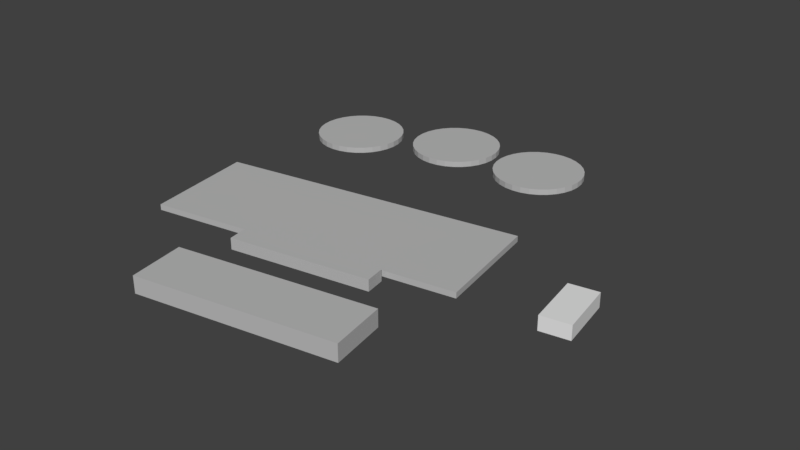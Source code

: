 # Source: w.blend  (saved by Blender 2.79.0; exported with 4.5.12 LTS)
import bpy
from mathutils import Matrix  # noqa: F401  (used for matrix-valued properties, if any)

bpy.ops.wm.read_factory_settings(use_empty=True)
scene = bpy.context.scene
scene.name = 'Scene'

# ---- collections
col_collection_1 = bpy.data.collections.new('Collection 1'); scene.collection.children.link(col_collection_1)

# ---- materials (node trees are filled in below, after node groups)
mat_material_001 = bpy.data.materials.new('Material.001')
mat_material_001.alpha_threshold = 0.0
mat_material_001.use_transparent_shadow = False
mat_material_001.roughness = 0.5
mat_material = bpy.data.materials.new('Material')
mat_material.alpha_threshold = 0.0
mat_material.use_transparent_shadow = False
mat_material.diffuse_color = (0.4969, 0.4969, 0.4969, 1.0)
mat_material.roughness = 0.5
mat_material_002 = bpy.data.materials.new('Material.002')
mat_material_002.alpha_threshold = 0.0
mat_material_002.use_transparent_shadow = False
mat_material_002.diffuse_color = (0.4969, 0.4969, 0.4969, 1.0)
mat_material_002.roughness = 0.5
mat_material_003 = bpy.data.materials.new('Material.003')
mat_material_003.alpha_threshold = 0.0
mat_material_003.use_transparent_shadow = False
mat_material_003.diffuse_color = (0.4969, 0.4969, 0.4969, 1.0)
mat_material_003.roughness = 0.5

# ---- material node trees

# ---- world
world_world = bpy.data.worlds.new('World'); scene.world = world_world
world_world.color = (0.05088, 0.05088, 0.05088)
world_world.use_sun_shadow = False
world_world.sun_shadow_jitter_overblur = 0.0
world_world.cycles.sampling_method = 'MANUAL'

# ---- meshes
me_cubo_003 = bpy.data.meshes.new('Cubo.003')
me_cubo_003.from_pydata([(-10.0, -5.0, -2.5), (-10.0, -5.0, 2.5), (-10.0, 5.0, -2.5), (-10.0, 5.0, 2.5), (10.0, -5.0, -2.5), (10.0, -5.0, 2.5), (10.0, 5.0, -2.5), (10.0, 5.0, 2.5)], [], [(0, 1, 3, 2), (2, 3, 7, 6), (6, 7, 5, 4), (4, 5, 1, 0), (2, 6, 4, 0), (7, 3, 1, 5)])
_uv = me_cubo_003.uv_layers.new(name='MapaUV')
_uv.uv.foreach_set('vector', [0.7738, 0.7824, 0.722, 0.7824, 0.722, 0.6789, 0.7738, 0.6789, 0.929, 0.4719, 0.9808, 0.4719, 0.9808, 0.6789, 0.929, 0.6789, 0.722, 0.7824, 0.6703, 0.7824, 0.6703, 0.6789, 0.722, 0.6789, 0.8773, 0.4719, 0.929, 0.4719, 0.929, 0.6789, 0.8773, 0.6789, 0.6703, 0.6789, 0.6703, 0.4719, 0.7738, 0.4719, 0.7738, 0.6789, 0.3403, 0.1923, 0.1333, 0.1938, 0.1326, 0.09031, 0.3396, 0.0888])
me_cubo_003.materials.append(mat_material_001)
me_cubo_003.use_remesh_preserve_volume = False
me_cubo_003.use_remesh_preserve_attributes = False
me_cubo_003.use_mirror_vertex_groups = False
me_cubo_003.update()
me_cubo_002 = bpy.data.meshes.new('Cubo.002')
me_cubo_002.from_pydata([(-25.0, -3.5, -2.0), (-25.0, -3.5, 2.0), (-25.0, 3.5, -2.0), (-25.0, 3.5, 2.0), (25.0, -3.5, -2.0), (25.0, -3.5, 2.0), (25.0, 3.5, -2.0), (25.0, 3.5, 2.0)], [], [(0, 1, 3, 2), (2, 3, 7, 6), (6, 7, 5, 4), (4, 5, 1, 0), (2, 6, 4, 0), (7, 3, 1, 5)])
_uv = me_cubo_002.uv_layers.new(name='UVMap')
_uv.uv.foreach_set('vector', [0.9729, 0.6278, 0.916, 0.6278, 0.916, 0.576, 0.9729, 0.576, 0.916, 0.8941, 0.8591, 0.8941, 0.859, 0.5242, 0.916, 0.5242, 0.9729, 0.576, 0.916, 0.576, 0.916, 0.5242, 0.9729, 0.5242, 0.8021, 0.5242, 0.859, 0.5242, 0.859, 0.8941, 0.8021, 0.8941, 0.603, 0.8941, 0.603, 0.5242, 0.7025, 0.5242, 0.7025, 0.8941, 0.4326, 0.1797, 0.06274, 0.1849, 0.06134, 0.08529, 0.4312, 0.08011])
me_cubo_002.materials.append(mat_material)
me_cubo_002.use_remesh_preserve_volume = False
me_cubo_002.use_remesh_preserve_attributes = False
me_cubo_002.use_mirror_vertex_groups = False
me_cubo_002.update()
me_cubo_001 = bpy.data.meshes.new('Cubo.001')
me_cubo_001.from_pydata([(-35.0, -10.0, -3.0), (-35.0, -10.0, 3.0), (-35.0, 10.0, -3.0), (-35.0, 10.0, 3.0), (35.0, -10.0, -3.0), (35.0, -10.0, 3.0), (35.0, 10.0, -3.0), (35.0, 10.0, 3.0)], [], [(0, 1, 3, 2), (2, 3, 7, 6), (6, 7, 5, 4), (4, 5, 1, 0), (2, 6, 4, 0), (7, 3, 1, 5)])
_uv = me_cubo_001.uv_layers.new(name='UVMap')
_uv.uv.foreach_set('vector', [0.9907, 0.6786, 0.9521, 0.6786, 0.9521, 0.5718, 0.9907, 0.5718, 0.9134, 0.8388, 0.8747, 0.8388, 0.8747, 0.465, 0.9134, 0.465, 0.9907, 0.5718, 0.9521, 0.5718, 0.9521, 0.465, 0.9907, 0.465, 0.9134, 0.465, 0.9521, 0.465, 0.9521, 0.8388, 0.9134, 0.8388, 0.7458, 0.8388, 0.7458, 0.465, 0.8747, 0.465, 0.8747, 0.8388, 0.4521, 0.1727, 0.03017, 0.1729, 0.03013, 0.02736, 0.4521, 0.02723])
me_cubo_001.materials.append(mat_material)
me_cubo_001.use_remesh_preserve_volume = False
me_cubo_001.use_remesh_preserve_attributes = False
me_cubo_001.use_mirror_vertex_groups = False
me_cubo_001.update()
me_cubo = bpy.data.meshes.new('Cubo')
me_cubo.from_pydata([(-55.0, -20.0, -1.0), (-55.0, -20.0, 1.0), (-55.0, 20.0, -1.0), (-55.0, 20.0, 1.0), (55.0, -20.0, -1.0), (55.0, -20.0, 1.0), (55.0, 20.0, -1.0), (55.0, 20.0, 1.0)], [], [(0, 1, 3, 2), (2, 3, 7, 6), (6, 7, 5, 4), (4, 5, 1, 0), (2, 6, 4, 0), (7, 3, 1, 5)])
_uv = me_cubo.uv_layers.new(name='UVMap')
_uv.uv.foreach_set('vector', [0.971, 0.6466, 0.9595, 0.6466, 0.9595, 0.4666, 0.971, 0.4666, 0.6856, 0.9198, 0.7059, 0.9357, 0.9149, 0.935, 0.8948, 0.9647, 0.971, 0.8266, 0.9595, 0.8266, 0.9595, 0.6466, 0.971, 0.6466, 0.948, 0.4666, 0.9595, 0.4666, 0.9595, 0.9616, 0.948, 0.9616, 1.774e-07, 1.0, 0.0, 0.0, 0.4651, 0.0, 0.4651, 1.0, 0.5474, 0.6736, 0.05782, 0.6727, 0.05814, 0.4947, 0.5477, 0.4956])
me_cubo.materials.append(mat_material)
me_cubo.use_remesh_preserve_volume = False
me_cubo.use_remesh_preserve_attributes = False
me_cubo.use_mirror_vertex_groups = False
me_cubo.update()
me_cilindro = bpy.data.meshes.new('Cilindro')
me_cilindro.from_pydata([(0.0, 16.0, -1.0), (0.0, 16.0, 1.0), (3.121, 15.69, -1.0), (3.121, 15.69, 1.0), (6.123, 14.78, -1.0), (6.123, 14.78, 1.0), (8.889, 13.3, -1.0), (8.889, 13.3, 1.0), (11.31, 11.31, -1.0), (11.31, 11.31, 1.0), (13.3, 8.889, -1.0), (13.3, 8.889, 1.0), (14.78, 6.123, -1.0), (14.78, 6.123, 1.0), (15.69, 3.121, -1.0), (15.69, 3.121, 1.0), (16.0, 1.208e-06, -1.0), (16.0, 1.208e-06, 1.0), (15.69, -3.121, -1.0), (15.69, -3.121, 1.0), (14.78, -6.123, -1.0), (14.78, -6.123, 1.0), (13.3, -8.889, -1.0), (13.3, -8.889, 1.0), (11.31, -11.31, -1.0), (11.31, -11.31, 1.0), (8.889, -13.3, -1.0), (8.889, -13.3, 1.0), (6.123, -14.78, -1.0), (6.123, -14.78, 1.0), (3.121, -15.69, -1.0), (3.121, -15.69, 1.0), (-5.213e-06, -16.0, -1.0), (-5.213e-06, -16.0, 1.0), (-3.121, -15.69, -1.0), (-3.121, -15.69, 1.0), (-6.123, -14.78, -1.0), (-6.123, -14.78, 1.0), (-8.889, -13.3, -1.0), (-8.889, -13.3, 1.0), (-11.31, -11.31, -1.0), (-11.31, -11.31, 1.0), (-13.3, -8.889, -1.0), (-13.3, -8.889, 1.0), (-14.78, -6.123, -1.0), (-14.78, -6.123, 1.0), (-15.69, -3.121, -1.0), (-15.69, -3.121, 1.0), (-16.0, 1.545e-05, -1.0), (-16.0, 1.545e-05, 1.0), (-15.69, 3.121, -1.0), (-15.69, 3.121, 1.0), (-14.78, 6.123, -1.0), (-14.78, 6.123, 1.0), (-13.3, 8.889, -1.0), (-13.3, 8.889, 1.0), (-11.31, 11.31, -1.0), (-11.31, 11.31, 1.0), (-8.889, 13.3, -1.0), (-8.889, 13.3, 1.0), (-6.123, 14.78, -1.0), (-6.123, 14.78, 1.0), (-3.121, 15.69, -1.0), (-3.121, 15.69, 1.0)], [], [(0, 1, 3, 2), (2, 3, 5, 4), (4, 5, 7, 6), (6, 7, 9, 8), (8, 9, 11, 10), (10, 11, 13, 12), (12, 13, 15, 14), (14, 15, 17, 16), (16, 17, 19, 18), (18, 19, 21, 20), (20, 21, 23, 22), (22, 23, 25, 24), (24, 25, 27, 26), (26, 27, 29, 28), (28, 29, 31, 30), (30, 31, 33, 32), (32, 33, 35, 34), (34, 35, 37, 36), (36, 37, 39, 38), (38, 39, 41, 40), (40, 41, 43, 42), (42, 43, 45, 44), (44, 45, 47, 46), (46, 47, 49, 48), (48, 49, 51, 50), (50, 51, 53, 52), (52, 53, 55, 54), (54, 55, 57, 56), (56, 57, 59, 58), (58, 59, 61, 60), (3, 1, 63, 61, 59, 57, 55, 53, 51, 49, 47, 45, 43, 41, 39, 37, 35, 33, 31, 29, 27, 25, 23, 21, 19, 17, 15, 13, 11, 9, 7, 5), (60, 61, 63, 62), (62, 63, 1, 0), (0, 2, 4, 6, 8, 10, 12, 14, 16, 18, 20, 22, 24, 26, 28, 30, 32, 34, 36, 38, 40, 42, 44, 46, 48, 50, 52, 54, 56, 58, 60, 62)])
_uv = me_cilindro.uv_layers.new(name='MapaUV')
_uv.uv.foreach_set('vector', [0.9013, 0.9721, 0.9013, 0.9721, 0.9144, 0.9708, 0.9144, 0.9708, 0.9144, 0.9708, 0.9144, 0.9708, 0.927, 0.967, 0.927, 0.967, 0.927, 0.967, 0.927, 0.967, 0.9386, 0.9608, 0.9386, 0.9608, 0.9386, 0.9608, 0.9386, 0.9608, 0.9487, 0.9525, 0.9487, 0.9525, 0.9487, 0.9525, 0.9487, 0.9525, 0.9571, 0.9423, 0.9571, 0.9423, 0.9571, 0.9423, 0.9571, 0.9423, 0.9633, 0.9307, 0.9633, 0.9307, 0.9633, 0.9307, 0.9633, 0.9307, 0.9671, 0.9181, 0.9671, 0.9181, 0.9671, 0.9181, 0.9671, 0.9181, 0.9684, 0.905, 0.9684, 0.905, 0.9684, 0.905, 0.9684, 0.905, 0.9671, 0.8919, 0.9671, 0.8919, 0.9671, 0.8919, 0.9671, 0.8919, 0.9633, 0.8794, 0.9633, 0.8794, 0.9633, 0.8794, 0.9633, 0.8794, 0.9571, 0.8678, 0.9571, 0.8678, 0.9571, 0.8678, 0.9571, 0.8678, 0.9487, 0.8576, 0.9487, 0.8576, 0.9487, 0.8576, 0.9487, 0.8576, 0.9386, 0.8493, 0.9386, 0.8493, 0.9386, 0.8493, 0.9386, 0.8493, 0.927, 0.8431, 0.927, 0.8431, 0.927, 0.8431, 0.927, 0.8431, 0.9144, 0.8392, 0.9144, 0.8392, 0.9144, 0.8392, 0.9144, 0.8392, 0.9013, 0.838, 0.9013, 0.838, 0.9013, 0.838, 0.9013, 0.838, 0.8882, 0.8392, 0.8882, 0.8392, 0.8882, 0.8392, 0.8882, 0.8392, 0.8756, 0.8431, 0.8756, 0.8431, 0.8756, 0.8431, 0.8756, 0.8431, 0.864, 0.8493, 0.864, 0.8493, 0.864, 0.8493, 0.864, 0.8493, 0.8539, 0.8576, 0.8539, 0.8576, 0.8539, 0.8576, 0.8539, 0.8576, 0.8455, 0.8678, 0.8455, 0.8678, 0.8455, 0.8678, 0.8455, 0.8678, 0.8393, 0.8794, 0.8393, 0.8794, 0.8393, 0.8794, 0.8393, 0.8794, 0.8355, 0.8919, 0.8355, 0.8919, 0.8355, 0.8919, 0.8355, 0.8919, 0.8342, 0.905, 0.8342, 0.905, 0.8342, 0.905, 0.8342, 0.905, 0.8355, 0.9181, 0.8355, 0.9181, 0.8355, 0.9181, 0.8355, 0.9181, 0.8393, 0.9307, 0.8393, 0.9307, 0.8393, 0.9307, 0.8393, 0.9307, 0.8455, 0.9423, 0.8455, 0.9423, 0.8455, 0.9423, 0.8455, 0.9423, 0.8539, 0.9525, 0.8539, 0.9525, 0.8539, 0.9525, 0.8539, 0.9525, 0.864, 0.9608, 0.864, 0.9608, 0.864, 0.9608, 0.864, 0.9608, 0.8756, 0.967, 0.8756, 0.967, 0.1581, 0.9384, 0.1461, 0.9384, 0.1343, 0.936, 0.1232, 0.9314, 0.1132, 0.9248, 0.1048, 0.9163, 0.09809, 0.9063, 0.0935, 0.8952, 0.09116, 0.8835, 0.09116, 0.8715, 0.0935, 0.8597, 0.09809, 0.8486, 0.1048, 0.8387, 0.1132, 0.8302, 0.1232, 0.8235, 0.1343, 0.8189, 0.1461, 0.8166, 0.1581, 0.8166, 0.1698, 0.8189, 0.1809, 0.8235, 0.1909, 0.8302, 0.1994, 0.8387, 0.206, 0.8486, 0.2106, 0.8597, 0.2129, 0.8715, 0.2129, 0.8835, 0.2106, 0.8952, 0.206, 0.9063, 0.1994, 0.9163, 0.1909, 0.9248, 0.1809, 0.9314, 0.1698, 0.936, 0.8756, 0.967, 0.8756, 0.967, 0.8882, 0.9708, 0.8882, 0.9708, 0.8882, 0.9708, 0.8882, 0.9708, 0.9013, 0.9721, 0.9013, 0.9721, 0.9013, 0.9721, 0.9144, 0.9708, 0.927, 0.967, 0.9386, 0.9608, 0.9487, 0.9525, 0.9571, 0.9423, 0.9633, 0.9307, 0.9671, 0.9181, 0.9684, 0.905, 0.9671, 0.8919, 0.9633, 0.8794, 0.9571, 0.8678, 0.9487, 0.8576, 0.9386, 0.8493, 0.927, 0.8431, 0.9144, 0.8392, 0.9013, 0.838, 0.8882, 0.8392, 0.8756, 0.8431, 0.864, 0.8493, 0.8539, 0.8576, 0.8455, 0.8678, 0.8393, 0.8794, 0.8355, 0.8919, 0.8342, 0.905, 0.8355, 0.9181, 0.8393, 0.9307, 0.8455, 0.9423, 0.8539, 0.9525, 0.864, 0.9608, 0.8756, 0.967, 0.8882, 0.9708])
me_cilindro.materials.append(mat_material)
me_cilindro.use_remesh_preserve_volume = False
me_cilindro.use_remesh_preserve_attributes = False
me_cilindro.use_mirror_vertex_groups = False
me_cilindro.update()
me_cilindro_003 = bpy.data.meshes.new('Cilindro.003')
me_cilindro_003.from_pydata([(0.0, 16.0, -1.0), (0.0, 16.0, 1.0), (3.121, 15.69, -1.0), (3.121, 15.69, 1.0), (6.123, 14.78, -1.0), (6.123, 14.78, 1.0), (8.889, 13.3, -1.0), (8.889, 13.3, 1.0), (11.31, 11.31, -1.0), (11.31, 11.31, 1.0), (13.3, 8.889, -1.0), (13.3, 8.889, 1.0), (14.78, 6.123, -1.0), (14.78, 6.123, 1.0), (15.69, 3.121, -1.0), (15.69, 3.121, 1.0), (16.0, 1.208e-06, -1.0), (16.0, 1.208e-06, 1.0), (15.69, -3.121, -1.0), (15.69, -3.121, 1.0), (14.78, -6.123, -1.0), (14.78, -6.123, 1.0), (13.3, -8.889, -1.0), (13.3, -8.889, 1.0), (11.31, -11.31, -1.0), (11.31, -11.31, 1.0), (8.889, -13.3, -1.0), (8.889, -13.3, 1.0), (6.123, -14.78, -1.0), (6.123, -14.78, 1.0), (3.121, -15.69, -1.0), (3.121, -15.69, 1.0), (-5.213e-06, -16.0, -1.0), (-5.213e-06, -16.0, 1.0), (-3.121, -15.69, -1.0), (-3.121, -15.69, 1.0), (-6.123, -14.78, -1.0), (-6.123, -14.78, 1.0), (-8.889, -13.3, -1.0), (-8.889, -13.3, 1.0), (-11.31, -11.31, -1.0), (-11.31, -11.31, 1.0), (-13.3, -8.889, -1.0), (-13.3, -8.889, 1.0), (-14.78, -6.123, -1.0), (-14.78, -6.123, 1.0), (-15.69, -3.121, -1.0), (-15.69, -3.121, 1.0), (-16.0, 1.545e-05, -1.0), (-16.0, 1.545e-05, 1.0), (-15.69, 3.121, -1.0), (-15.69, 3.121, 1.0), (-14.78, 6.123, -1.0), (-14.78, 6.123, 1.0), (-13.3, 8.889, -1.0), (-13.3, 8.889, 1.0), (-11.31, 11.31, -1.0), (-11.31, 11.31, 1.0), (-8.889, 13.3, -1.0), (-8.889, 13.3, 1.0), (-6.123, 14.78, -1.0), (-6.123, 14.78, 1.0), (-3.121, 15.69, -1.0), (-3.121, 15.69, 1.0)], [], [(0, 1, 3, 2), (2, 3, 5, 4), (4, 5, 7, 6), (6, 7, 9, 8), (8, 9, 11, 10), (10, 11, 13, 12), (12, 13, 15, 14), (14, 15, 17, 16), (16, 17, 19, 18), (18, 19, 21, 20), (20, 21, 23, 22), (22, 23, 25, 24), (24, 25, 27, 26), (26, 27, 29, 28), (28, 29, 31, 30), (30, 31, 33, 32), (32, 33, 35, 34), (34, 35, 37, 36), (36, 37, 39, 38), (38, 39, 41, 40), (40, 41, 43, 42), (42, 43, 45, 44), (44, 45, 47, 46), (46, 47, 49, 48), (48, 49, 51, 50), (50, 51, 53, 52), (52, 53, 55, 54), (54, 55, 57, 56), (56, 57, 59, 58), (58, 59, 61, 60), (3, 1, 63, 61, 59, 57, 55, 53, 51, 49, 47, 45, 43, 41, 39, 37, 35, 33, 31, 29, 27, 25, 23, 21, 19, 17, 15, 13, 11, 9, 7, 5), (60, 61, 63, 62), (62, 63, 1, 0), (0, 2, 4, 6, 8, 10, 12, 14, 16, 18, 20, 22, 24, 26, 28, 30, 32, 34, 36, 38, 40, 42, 44, 46, 48, 50, 52, 54, 56, 58, 60, 62)])
_uv = me_cilindro_003.uv_layers.new(name='MapaUV')
_uv.uv.foreach_set('vector', [0.9013, 0.9721, 0.9013, 0.9721, 0.9144, 0.9708, 0.9144, 0.9708, 0.9144, 0.9708, 0.9144, 0.9708, 0.927, 0.967, 0.927, 0.967, 0.927, 0.967, 0.927, 0.967, 0.9386, 0.9608, 0.9386, 0.9608, 0.9386, 0.9608, 0.9386, 0.9608, 0.9487, 0.9525, 0.9487, 0.9525, 0.9487, 0.9525, 0.9487, 0.9525, 0.9571, 0.9423, 0.9571, 0.9423, 0.9571, 0.9423, 0.9571, 0.9423, 0.9633, 0.9307, 0.9633, 0.9307, 0.9633, 0.9307, 0.9633, 0.9307, 0.9671, 0.9181, 0.9671, 0.9181, 0.9671, 0.9181, 0.9671, 0.9181, 0.9684, 0.905, 0.9684, 0.905, 0.9684, 0.905, 0.9684, 0.905, 0.9671, 0.8919, 0.9671, 0.8919, 0.9671, 0.8919, 0.9671, 0.8919, 0.9633, 0.8794, 0.9633, 0.8794, 0.9633, 0.8794, 0.9633, 0.8794, 0.9571, 0.8678, 0.9571, 0.8678, 0.9571, 0.8678, 0.9571, 0.8678, 0.9487, 0.8576, 0.9487, 0.8576, 0.9487, 0.8576, 0.9487, 0.8576, 0.9386, 0.8493, 0.9386, 0.8493, 0.9386, 0.8493, 0.9386, 0.8493, 0.927, 0.8431, 0.927, 0.8431, 0.927, 0.8431, 0.927, 0.8431, 0.9144, 0.8392, 0.9144, 0.8392, 0.9144, 0.8392, 0.9144, 0.8392, 0.9013, 0.838, 0.9013, 0.838, 0.9013, 0.838, 0.9013, 0.838, 0.8882, 0.8392, 0.8882, 0.8392, 0.8882, 0.8392, 0.8882, 0.8392, 0.8756, 0.8431, 0.8756, 0.8431, 0.8756, 0.8431, 0.8756, 0.8431, 0.864, 0.8493, 0.864, 0.8493, 0.864, 0.8493, 0.864, 0.8493, 0.8539, 0.8576, 0.8539, 0.8576, 0.8539, 0.8576, 0.8539, 0.8576, 0.8455, 0.8678, 0.8455, 0.8678, 0.8455, 0.8678, 0.8455, 0.8678, 0.8393, 0.8794, 0.8393, 0.8794, 0.8393, 0.8794, 0.8393, 0.8794, 0.8355, 0.8919, 0.8355, 0.8919, 0.8355, 0.8919, 0.8355, 0.8919, 0.8342, 0.905, 0.8342, 0.905, 0.8342, 0.905, 0.8342, 0.905, 0.8355, 0.9181, 0.8355, 0.9181, 0.8355, 0.9181, 0.8355, 0.9181, 0.8393, 0.9307, 0.8393, 0.9307, 0.8393, 0.9307, 0.8393, 0.9307, 0.8455, 0.9423, 0.8455, 0.9423, 0.8455, 0.9423, 0.8455, 0.9423, 0.8539, 0.9525, 0.8539, 0.9525, 0.8539, 0.9525, 0.8539, 0.9525, 0.864, 0.9608, 0.864, 0.9608, 0.864, 0.9608, 0.864, 0.9608, 0.8756, 0.967, 0.8756, 0.967, 0.3193, 0.9756, 0.3073, 0.9756, 0.2955, 0.9732, 0.2844, 0.9686, 0.2745, 0.962, 0.266, 0.9535, 0.2593, 0.9435, 0.2547, 0.9324, 0.2524, 0.9207, 0.2524, 0.9087, 0.2547, 0.8969, 0.2593, 0.8858, 0.266, 0.8759, 0.2745, 0.8674, 0.2844, 0.8607, 0.2955, 0.8561, 0.3073, 0.8538, 0.3193, 0.8538, 0.331, 0.8561, 0.3421, 0.8607, 0.3521, 0.8674, 0.3606, 0.8759, 0.3672, 0.8858, 0.3718, 0.8969, 0.3742, 0.9087, 0.3742, 0.9207, 0.3718, 0.9324, 0.3672, 0.9435, 0.3606, 0.9535, 0.3521, 0.962, 0.3421, 0.9686, 0.331, 0.9732, 0.8756, 0.967, 0.8756, 0.967, 0.8882, 0.9708, 0.8882, 0.9708, 0.8882, 0.9708, 0.8882, 0.9708, 0.9013, 0.9721, 0.9013, 0.9721, 0.9013, 0.9721, 0.9144, 0.9708, 0.927, 0.967, 0.9386, 0.9608, 0.9487, 0.9525, 0.9571, 0.9423, 0.9633, 0.9307, 0.9671, 0.9181, 0.9684, 0.905, 0.9671, 0.8919, 0.9633, 0.8794, 0.9571, 0.8678, 0.9487, 0.8576, 0.9386, 0.8493, 0.927, 0.8431, 0.9144, 0.8392, 0.9013, 0.838, 0.8882, 0.8392, 0.8756, 0.8431, 0.864, 0.8493, 0.8539, 0.8576, 0.8455, 0.8678, 0.8393, 0.8794, 0.8355, 0.8919, 0.8342, 0.905, 0.8355, 0.9181, 0.8393, 0.9307, 0.8455, 0.9423, 0.8539, 0.9525, 0.864, 0.9608, 0.8756, 0.967, 0.8882, 0.9708])
me_cilindro_003.materials.append(mat_material_002)
me_cilindro_003.use_remesh_preserve_volume = False
me_cilindro_003.use_remesh_preserve_attributes = False
me_cilindro_003.use_mirror_vertex_groups = False
me_cilindro_003.update()
me_cilindro_004 = bpy.data.meshes.new('Cilindro.004')
me_cilindro_004.from_pydata([(0.0, 16.0, -1.0), (0.0, 16.0, 1.0), (3.121, 15.69, -1.0), (3.121, 15.69, 1.0), (6.123, 14.78, -1.0), (6.123, 14.78, 1.0), (8.889, 13.3, -1.0), (8.889, 13.3, 1.0), (11.31, 11.31, -1.0), (11.31, 11.31, 1.0), (13.3, 8.889, -1.0), (13.3, 8.889, 1.0), (14.78, 6.123, -1.0), (14.78, 6.123, 1.0), (15.69, 3.121, -1.0), (15.69, 3.121, 1.0), (16.0, 1.208e-06, -1.0), (16.0, 1.208e-06, 1.0), (15.69, -3.121, -1.0), (15.69, -3.121, 1.0), (14.78, -6.123, -1.0), (14.78, -6.123, 1.0), (13.3, -8.889, -1.0), (13.3, -8.889, 1.0), (11.31, -11.31, -1.0), (11.31, -11.31, 1.0), (8.889, -13.3, -1.0), (8.889, -13.3, 1.0), (6.123, -14.78, -1.0), (6.123, -14.78, 1.0), (3.121, -15.69, -1.0), (3.121, -15.69, 1.0), (-5.213e-06, -16.0, -1.0), (-5.213e-06, -16.0, 1.0), (-3.121, -15.69, -1.0), (-3.121, -15.69, 1.0), (-6.123, -14.78, -1.0), (-6.123, -14.78, 1.0), (-8.889, -13.3, -1.0), (-8.889, -13.3, 1.0), (-11.31, -11.31, -1.0), (-11.31, -11.31, 1.0), (-13.3, -8.889, -1.0), (-13.3, -8.889, 1.0), (-14.78, -6.123, -1.0), (-14.78, -6.123, 1.0), (-15.69, -3.121, -1.0), (-15.69, -3.121, 1.0), (-16.0, 1.545e-05, -1.0), (-16.0, 1.545e-05, 1.0), (-15.69, 3.121, -1.0), (-15.69, 3.121, 1.0), (-14.78, 6.123, -1.0), (-14.78, 6.123, 1.0), (-13.3, 8.889, -1.0), (-13.3, 8.889, 1.0), (-11.31, 11.31, -1.0), (-11.31, 11.31, 1.0), (-8.889, 13.3, -1.0), (-8.889, 13.3, 1.0), (-6.123, 14.78, -1.0), (-6.123, 14.78, 1.0), (-3.121, 15.69, -1.0), (-3.121, 15.69, 1.0)], [], [(0, 1, 3, 2), (2, 3, 5, 4), (4, 5, 7, 6), (6, 7, 9, 8), (8, 9, 11, 10), (10, 11, 13, 12), (12, 13, 15, 14), (14, 15, 17, 16), (16, 17, 19, 18), (18, 19, 21, 20), (20, 21, 23, 22), (22, 23, 25, 24), (24, 25, 27, 26), (26, 27, 29, 28), (28, 29, 31, 30), (30, 31, 33, 32), (32, 33, 35, 34), (34, 35, 37, 36), (36, 37, 39, 38), (38, 39, 41, 40), (40, 41, 43, 42), (42, 43, 45, 44), (44, 45, 47, 46), (46, 47, 49, 48), (48, 49, 51, 50), (50, 51, 53, 52), (52, 53, 55, 54), (54, 55, 57, 56), (56, 57, 59, 58), (58, 59, 61, 60), (3, 1, 63, 61, 59, 57, 55, 53, 51, 49, 47, 45, 43, 41, 39, 37, 35, 33, 31, 29, 27, 25, 23, 21, 19, 17, 15, 13, 11, 9, 7, 5), (60, 61, 63, 62), (62, 63, 1, 0), (0, 2, 4, 6, 8, 10, 12, 14, 16, 18, 20, 22, 24, 26, 28, 30, 32, 34, 36, 38, 40, 42, 44, 46, 48, 50, 52, 54, 56, 58, 60, 62)])
_uv = me_cilindro_004.uv_layers.new(name='MapaUV')
_uv.uv.foreach_set('vector', [0.8982, 0.9814, 0.8982, 0.9814, 0.9113, 0.9801, 0.9113, 0.9801, 0.9113, 0.9801, 0.9113, 0.9801, 0.9239, 0.9763, 0.9239, 0.9763, 0.9239, 0.9763, 0.9239, 0.9763, 0.9355, 0.9701, 0.9355, 0.9701, 0.9355, 0.9701, 0.9355, 0.9701, 0.9456, 0.9618, 0.9456, 0.9618, 0.9456, 0.9618, 0.9456, 0.9618, 0.954, 0.9516, 0.954, 0.9516, 0.954, 0.9516, 0.954, 0.9516, 0.9602, 0.94, 0.9602, 0.94, 0.9602, 0.94, 0.9602, 0.94, 0.964, 0.9274, 0.964, 0.9274, 0.964, 0.9274, 0.964, 0.9274, 0.9653, 0.9143, 0.9653, 0.9143, 0.9653, 0.9143, 0.9653, 0.9143, 0.964, 0.9012, 0.964, 0.9012, 0.964, 0.9012, 0.964, 0.9012, 0.9602, 0.8887, 0.9602, 0.8887, 0.9602, 0.8887, 0.9602, 0.8887, 0.954, 0.8771, 0.954, 0.8771, 0.954, 0.8771, 0.954, 0.8771, 0.9456, 0.8669, 0.9456, 0.8669, 0.9456, 0.8669, 0.9456, 0.8669, 0.9355, 0.8586, 0.9355, 0.8586, 0.9355, 0.8586, 0.9355, 0.8586, 0.9239, 0.8524, 0.9239, 0.8524, 0.9239, 0.8524, 0.9239, 0.8524, 0.9113, 0.8485, 0.9113, 0.8485, 0.9113, 0.8485, 0.9113, 0.8485, 0.8982, 0.8473, 0.8982, 0.8473, 0.8982, 0.8473, 0.8982, 0.8473, 0.8851, 0.8485, 0.8851, 0.8485, 0.8851, 0.8485, 0.8851, 0.8485, 0.8725, 0.8524, 0.8725, 0.8524, 0.8725, 0.8524, 0.8725, 0.8524, 0.8609, 0.8586, 0.8609, 0.8586, 0.8609, 0.8586, 0.8609, 0.8586, 0.8508, 0.8669, 0.8508, 0.8669, 0.8508, 0.8669, 0.8508, 0.8669, 0.8424, 0.8771, 0.8424, 0.8771, 0.8424, 0.8771, 0.8424, 0.8771, 0.8362, 0.8887, 0.8362, 0.8887, 0.8362, 0.8887, 0.8362, 0.8887, 0.8324, 0.9012, 0.8324, 0.9012, 0.8324, 0.9012, 0.8324, 0.9012, 0.8311, 0.9143, 0.8311, 0.9143, 0.8311, 0.9143, 0.8311, 0.9143, 0.8324, 0.9274, 0.8324, 0.9274, 0.8324, 0.9274, 0.8324, 0.9274, 0.8362, 0.94, 0.8362, 0.94, 0.8362, 0.94, 0.8362, 0.94, 0.8424, 0.9516, 0.8424, 0.9516, 0.8424, 0.9516, 0.8424, 0.9516, 0.8508, 0.9618, 0.8508, 0.9618, 0.8508, 0.9618, 0.8508, 0.9618, 0.8609, 0.9701, 0.8609, 0.9701, 0.8609, 0.9701, 0.8609, 0.9701, 0.8725, 0.9763, 0.8725, 0.9763, 0.4836, 0.9415, 0.4716, 0.9415, 0.4598, 0.9391, 0.4488, 0.9345, 0.4388, 0.9279, 0.4303, 0.9194, 0.4236, 0.9094, 0.419, 0.8983, 0.4167, 0.8866, 0.4167, 0.8746, 0.419, 0.8628, 0.4236, 0.8517, 0.4303, 0.8418, 0.4388, 0.8333, 0.4488, 0.8266, 0.4598, 0.822, 0.4716, 0.8197, 0.4836, 0.8197, 0.4954, 0.822, 0.5064, 0.8266, 0.5164, 0.8333, 0.5249, 0.8418, 0.5316, 0.8517, 0.5361, 0.8628, 0.5385, 0.8746, 0.5385, 0.8866, 0.5361, 0.8983, 0.5316, 0.9094, 0.5249, 0.9194, 0.5164, 0.9279, 0.5064, 0.9345, 0.4954, 0.9391, 0.8725, 0.9763, 0.8725, 0.9763, 0.8851, 0.9801, 0.8851, 0.9801, 0.8851, 0.9801, 0.8851, 0.9801, 0.8982, 0.9814, 0.8982, 0.9814, 0.8982, 0.9814, 0.9113, 0.9801, 0.9239, 0.9763, 0.9355, 0.9701, 0.9456, 0.9618, 0.954, 0.9516, 0.9602, 0.94, 0.964, 0.9274, 0.9653, 0.9143, 0.964, 0.9012, 0.9602, 0.8887, 0.954, 0.8771, 0.9456, 0.8669, 0.9355, 0.8586, 0.9239, 0.8524, 0.9113, 0.8485, 0.8982, 0.8473, 0.8851, 0.8485, 0.8725, 0.8524, 0.8609, 0.8586, 0.8508, 0.8669, 0.8424, 0.8771, 0.8362, 0.8887, 0.8324, 0.9012, 0.8311, 0.9143, 0.8324, 0.9274, 0.8362, 0.94, 0.8424, 0.9516, 0.8508, 0.9618, 0.8609, 0.9701, 0.8725, 0.9763, 0.8851, 0.9801])
me_cilindro_004.materials.append(mat_material_003)
me_cilindro_004.use_remesh_preserve_volume = False
me_cilindro_004.use_remesh_preserve_attributes = False
me_cilindro_004.use_mirror_vertex_groups = False
me_cilindro_004.update()

# ---- objects
ob_edificio_entrada = bpy.data.objects.new('edificio_entrada', me_cubo_003)
ob_edicifio_rectangular_central = bpy.data.objects.new('edicifio_rectangular_central', me_cubo_002)
ob_edificio_rectangular_grande = bpy.data.objects.new('edificio_rectangular_grande', me_cubo_001)
ob_deposito_cuadrado = bpy.data.objects.new('deposito_cuadrado', me_cubo)
ob_deposito_circular_1 = bpy.data.objects.new('deposito_circular_1', me_cilindro)
ob_deposito_circular_1_001 = bpy.data.objects.new('deposito_circular_1.001', me_cilindro_003)
ob_deposito_circular_1_002 = bpy.data.objects.new('deposito_circular_1.002', me_cilindro_004)

# ---- transforms, parenting, visibility, modifiers, constraints
ob_edificio_entrada.location = (52.8, 0.6136, 1.0)
ob_edificio_entrada.rotation_euler = (0.0, -0.0, -1.414)
ob_edificio_entrada.lineart.crease_threshold = 0.0
ob_edicifio_rectangular_central.location = (-24.18, -24.8, 1.0)
ob_edicifio_rectangular_central.rotation_euler = (0.0, -0.0, 0.1573)
ob_edicifio_rectangular_central.lineart.crease_threshold = 0.0
ob_edificio_rectangular_grande.location = (-18.32, -51.44, 1.0)
ob_edificio_rectangular_grande.rotation_euler = (0.0, -0.0, 0.1644)
ob_edificio_rectangular_grande.lineart.crease_threshold = 0.0
ob_deposito_cuadrado.location = (-33.71, -1.342, 1.0)
ob_deposito_cuadrado.rotation_euler = (0.0, -0.0, 0.1542)
ob_deposito_cuadrado.lineart.crease_threshold = 0.0
ob_deposito_circular_1.location = (-76.3, 59.66, 1.0)
ob_deposito_circular_1.lineart.crease_threshold = 0.0
ob_deposito_circular_1_001.location = (-40.99, 72.54, 1.0)
ob_deposito_circular_1_001.lineart.crease_threshold = 0.0
ob_deposito_circular_1_002.location = (-5.045, 72.54, 1.0)
ob_deposito_circular_1_002.lineart.crease_threshold = 0.0

# ---- collection membership
col_collection_1.objects.link(ob_edificio_entrada)
col_collection_1.objects.link(ob_edicifio_rectangular_central)
col_collection_1.objects.link(ob_edificio_rectangular_grande)
col_collection_1.objects.link(ob_deposito_cuadrado)
col_collection_1.objects.link(ob_deposito_circular_1)
col_collection_1.objects.link(ob_deposito_circular_1_001)
col_collection_1.objects.link(ob_deposito_circular_1_002)

# ---- scene / render settings (as saved in the file)
scene.frame_start = 1; scene.frame_end = 250; scene.frame_set(1)
scene.render.engine = 'BLENDER_EEVEE_NEXT'
scene.render.resolution_percentage = 50
scene.render.dither_intensity = 0.0
scene.cycles.use_denoising = False
scene.cycles.samples = 128
scene.cycles.sampling_pattern = 'TABULATED_SOBOL'
scene.cycles.light_sampling_threshold = 0.0
scene.cycles.use_adaptive_sampling = False
scene.cycles.use_light_tree = False
scene.cycles.blur_glossy = 0.0
scene.cycles.sample_clamp_indirect = 0.0
scene.view_settings.view_transform = 'Standard'
bpy.context.view_layer.update()

# ---- added for rendering (the .blend has no active camera and no usable light): camera, sun
cam_auto = bpy.data.cameras.new('AutoCamera')
cam_auto.lens = 50.0
cam_auto.sensor_width = 36.0
cam_auto.clip_end = 3528.53
ob_auto_camera = bpy.data.objects.new('AutoCamera', cam_auto)
scene.collection.objects.link(ob_auto_camera)
ob_auto_camera.location = (184.561, -230.516, 161.845)
ob_auto_camera.rotation_euler = (1.09748, -7.21219e-08, 0.694738)
scene.camera = ob_auto_camera
light_auto_sun = bpy.data.lights.new('AutoSun', 'SUN')
light_auto_sun.energy = 3.0
light_auto_sun.angle = 0.0523599
ob_auto_sun = bpy.data.objects.new('AutoSun', light_auto_sun)
scene.collection.objects.link(ob_auto_sun)
ob_auto_sun.rotation_euler = (0.872665, 0.174533, 0.523599)
bpy.context.view_layer.update()
